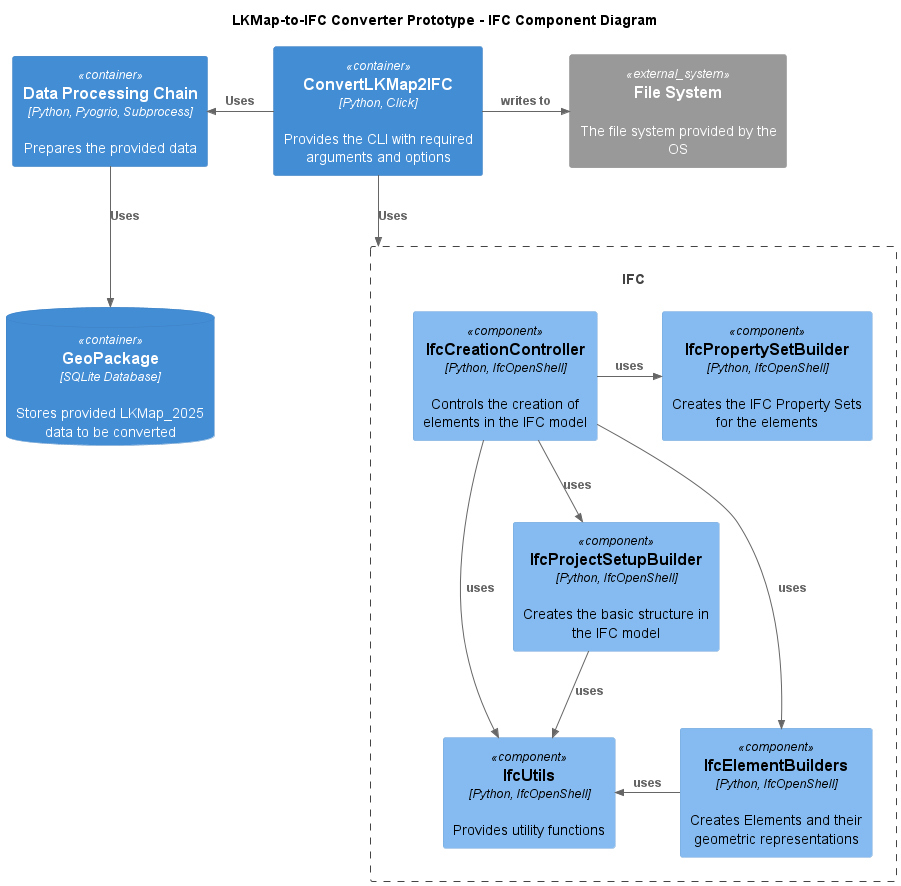

The diagram above was rendered by PlantUML. Its source (embedded in the PNG):
@startuml
!include C4_Component.puml

title LKMap-to-IFC Converter Prototype - IFC Component Diagram

Container(cli, "ConvertLKMap2IFC", "Python, Click", "Provides the CLI with required arguments and options")
Container(modelController, "Data Processing Chain", "Python, Pyogrio, Subprocess", "Prepares the provided data")
ContainerDb(geoPackage, "GeoPackage", "SQLite Database", "Stores provided 2D data to be converted")
Rel_L(cli, modelController, "Uses")
Rel(cli, IFC, "Uses")

Container_Boundary(IFC, "IFC") {
    Component(ifcCreationController, "IfcCreationController", "Python, IfcOpenShell", "Controls the creation of elements in the IFC model")
    Component(ifcElementBuilders, "IfcElementBuilders", "Python, IfcOpenShell", "Creates Elements and their geometric representations")
    Component(ifcProjectSetupBuilder, "IfcProjectSetupBuilder", "Python, IfcOpenShell", "Creates the basic structure in the IFC model")
    Component(ifcPropertySetBuilder, "IfcPropertySetBuilder", "Python, IfcOpenShell", "Creates the IFC Property Sets for the elements")
    Component(ifcUtils, "IfcUtils", "Python, IfcOpenShell", "Provides utility functions")
    Rel(ifcCreationController, ifcElementBuilders, "uses")
    Rel(ifcCreationController, ifcProjectSetupBuilder, "uses")
    Rel(ifcCreationController, ifcUtils, "uses")
    Rel_L(ifcElementBuilders, ifcUtils, "uses")
    Rel(ifcProjectSetupBuilder, ifcUtils, "uses")
    Rel_R(ifcCreationController, ifcPropertySetBuilder, "uses")
}
System_Ext(filesystem, "File System", "The file system provided by the OS")
ContainerDb(geoPackage, "GeoPackage", "SQLite Database", "Stores provided LKMap_2025 data to be converted")

Rel(modelController, geoPackage, "Uses")
Rel_R(cli, filesystem, "writes to")


@enduml